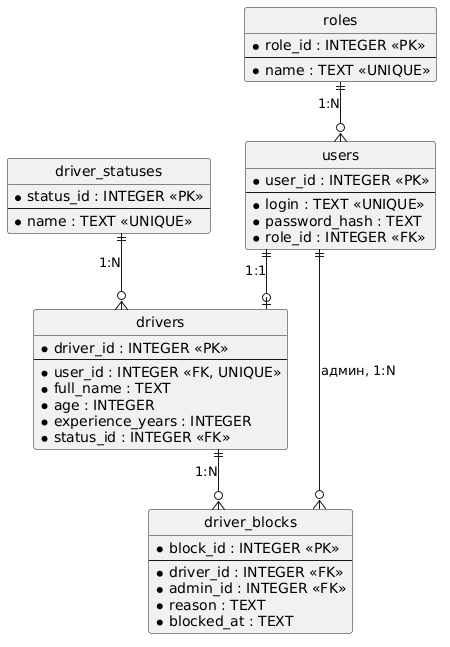

The diagram above was rendered by PlantUML. Its source (embedded in the PNG):
@startuml
hide circle
skinparam linetype ortho

entity roles {
  * role_id : INTEGER <<PK>>
  --
  * name : TEXT <<UNIQUE>>
}

entity users {
  * user_id : INTEGER <<PK>>
  --
  * login : TEXT <<UNIQUE>>
  * password_hash : TEXT
  * role_id : INTEGER <<FK>>
}

entity driver_statuses {
  * status_id : INTEGER <<PK>>
  --
  * name : TEXT <<UNIQUE>>
}

entity drivers {
  * driver_id : INTEGER <<PK>>
  --
  * user_id : INTEGER <<FK, UNIQUE>>
  * full_name : TEXT
  * age : INTEGER
  * experience_years : INTEGER
  * status_id : INTEGER <<FK>>
}

entity driver_blocks {
  * block_id : INTEGER <<PK>>
  --
  * driver_id : INTEGER <<FK>>
  * admin_id : INTEGER <<FK>>
  * reason : TEXT
  * blocked_at : TEXT
}

roles ||--o{ users : "1:N"
users ||--o| drivers : "1:1"
driver_statuses ||--o{ drivers : "1:N"
drivers ||--o{ driver_blocks : "1:N"
users ||--o{ driver_blocks : "админ, 1:N"
@enduml